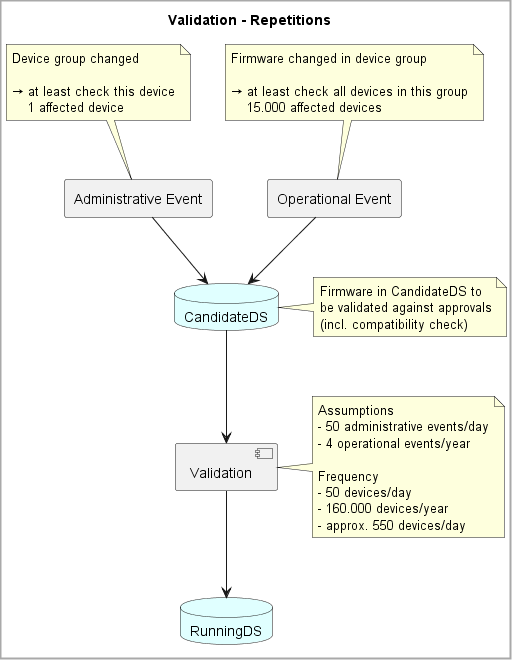

The diagram above was rendered by PlantUML. Its source (embedded in the PNG):
@startuml 04_validationRepetitions

skinparam BackgroundColor White
skinparam DiagramBorderColor DarkGray
skinparam DiagramBorderThickness 2

title Validation - Repetitions


rectangle "Administrative Event" as Admin
rectangle "Operational Event" as Oper
database CandidateDS #E0FFFF
database RunningDS #E0FFFF
component Validation


Admin --> CandidateDS
Oper --> CandidateDS

CandidateDS --> Validation
Validation --> RunningDS 

note right of CandidateDS
  Firmware in CandidateDS to
  be validated against approvals
  (incl. compatibility check)
end note


note top of Admin
  Device group changed
  
  → at least check this device
      1 affected device
end note

note top of Oper
  Firmware changed in device group

  → at least check all devices in this group
      15.000 affected devices
end note

note right of Validation
    Assumptions
    - 50 administrative events/day
    - 4 operational events/year

    Frequency
    - 50 devices/day
    - 160.000 devices/year
    - approx. 550 devices/day
end note

@enduml